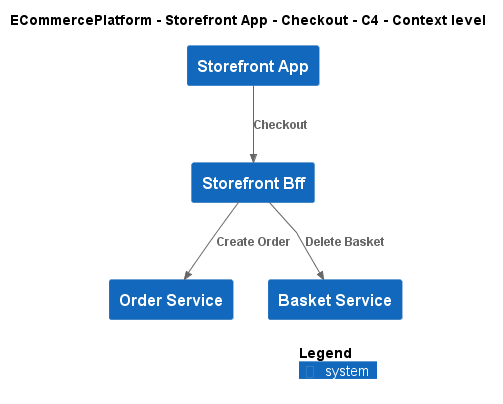

The diagram above was rendered by PlantUML. Its source (embedded in the PNG):
@startuml
!include ..\..\..\..\..\.c4s\C4_Context.puml

AddElementTag("c4interflow:lifecycle:new", $bgColor=green, $fontColor=#ffffff, $borderColor=green, $shadowing="False")
AddElementTag("c4interflow:lifecycle:changed", $bgColor=orange, $fontColor=#ffffff, $borderColor=orange, $shadowing="False")
AddElementTag("c4interflow:lifecycle:removed", $bgColor=red, $fontColor=#ffffff, $borderColor=red, $shadowing="False")

AddRelTag("c4interflow:lifecycle:new", $textColor=green, $lineColor=green)
AddRelTag("c4interflow:lifecycle:changed", $textColor=orange, $lineColor=orange)
AddRelTag("c4interflow:lifecycle:removed", $textColor=red, $lineColor=red)

SHOW_PERSON_PORTRAIT()
LAYOUT_TOP_DOWN()

skinparam linetype polyline

title ECommercePlatform - Storefront App - Checkout - C4 - Context level

System(ECommercePlatform.SoftwareSystems.StorefrontApp, "Storefront App", "")
System(ECommercePlatform.SoftwareSystems.StorefrontBff, "Storefront Bff", "")
System(ECommercePlatform.SoftwareSystems.OrderService, "Order Service", "")
System(ECommercePlatform.SoftwareSystems.BasketService, "Basket Service", "")

Rel(ECommercePlatform.SoftwareSystems.StorefrontApp, ECommercePlatform.SoftwareSystems.StorefrontBff, "Checkout")
Rel(ECommercePlatform.SoftwareSystems.StorefrontBff, ECommercePlatform.SoftwareSystems.OrderService, "Create Order")
Rel(ECommercePlatform.SoftwareSystems.StorefrontBff, ECommercePlatform.SoftwareSystems.BasketService, "Delete Basket")


SHOW_LEGEND()
@enduml